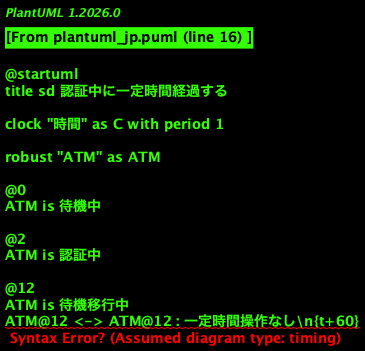

The diagram above was rendered by PlantUML. Its source (embedded in the PNG):
@startuml
title sd 認証中に一定時間経過する

clock "時間" as C with period 1

robust "ATM" as ATM

@0
ATM is 待機中

@2
ATM is 認証中

@12
ATM is 待機移行中
ATM@12 <-> ATM@12 : 一定時間操作なし\n{t+60}

@22
ATM is 認証中
ATM@22 <-> ATM@22 : ユーザが操作を行う\n{t2..t2+10}

@32
ATM is 待機中

@enduml